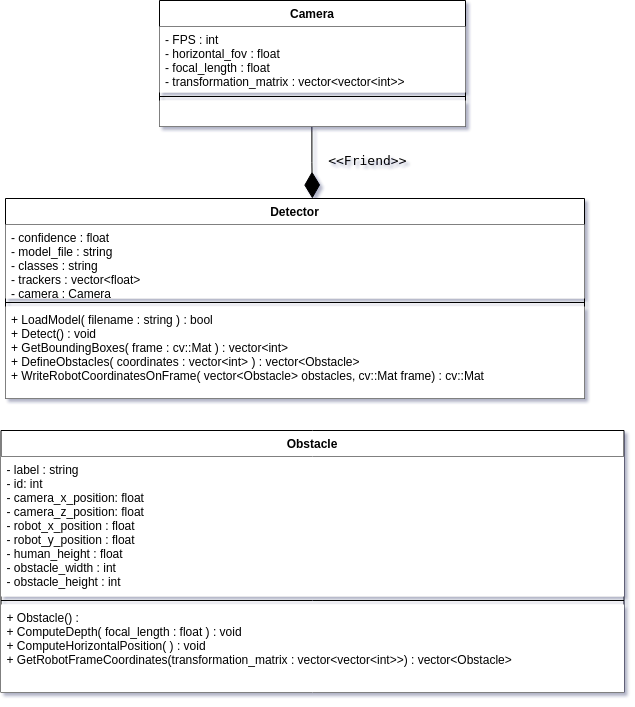

The diagram above was exported from draw.io. Its source (the exported page's mxGraphModel, read from the mxfile embedded in the PNG):
<mxGraphModel dx="737" dy="457" grid="0" gridSize="10" guides="1" tooltips="1" connect="1" arrows="1" fold="1" page="1" pageScale="1" pageWidth="850" pageHeight="1100" math="0" shadow="0">
  <root>
    <mxCell id="0" />
    <mxCell id="1" parent="0" />
    <mxCell id="pNfdYxtGNDYe5JsOjlpJ-38" value="" style="endArrow=diamondThin;endFill=1;endSize=24;html=1;rounded=0;edgeStyle=orthogonalEdgeStyle;entryX=0.53;entryY=0;entryDx=0;entryDy=0;entryPerimeter=0;exitX=0.498;exitY=0.987;exitDx=0;exitDy=0;exitPerimeter=0;" parent="1" source="NV935oTgikTMs2wkTuY5-6" target="pNfdYxtGNDYe5JsOjlpJ-39" edge="1">
      <mxGeometry width="160" relative="1" as="geometry">
        <mxPoint x="467" y="196" as="sourcePoint" />
        <mxPoint x="527.5" y="226" as="targetPoint" />
      </mxGeometry>
    </mxCell>
    <mxCell id="pNfdYxtGNDYe5JsOjlpJ-39" value="Detector" style="swimlane;fontStyle=1;align=center;verticalAlign=top;childLayout=stackLayout;horizontal=1;startSize=26;horizontalStack=0;resizeParent=1;resizeParentMax=0;resizeLast=0;collapsible=1;marginBottom=0;" parent="1" vertex="1">
      <mxGeometry x="202" y="257" width="579" height="200" as="geometry" />
    </mxCell>
    <mxCell id="pNfdYxtGNDYe5JsOjlpJ-40" value="- confidence : float&#10;- model_file : string&#10;- classes : string&#10;- trackers : vector&lt;float&gt;&#10;- camera : Camera" style="text;strokeColor=none;fillColor=#FFFFFF;align=left;verticalAlign=top;spacingLeft=4;spacingRight=4;overflow=hidden;rotatable=0;points=[[0,0.5],[1,0.5]];portConstraint=eastwest;" parent="pNfdYxtGNDYe5JsOjlpJ-39" vertex="1">
      <mxGeometry y="26" width="579" height="74" as="geometry" />
    </mxCell>
    <mxCell id="pNfdYxtGNDYe5JsOjlpJ-41" value="" style="line;strokeWidth=1;fillColor=none;align=left;verticalAlign=middle;spacingTop=-1;spacingLeft=3;spacingRight=3;rotatable=0;labelPosition=right;points=[];portConstraint=eastwest;" parent="pNfdYxtGNDYe5JsOjlpJ-39" vertex="1">
      <mxGeometry y="100" width="579" height="8" as="geometry" />
    </mxCell>
    <mxCell id="pNfdYxtGNDYe5JsOjlpJ-42" value="+ LoadModel( filename : string ) : bool&#10;+ Detect() : void&#10;+ GetBoundingBoxes( frame : cv::Mat ) : vector&lt;int&gt;&#10;+ DefineObstacles( coordinates : vector&lt;int&gt; ) : vector&lt;Obstacle&gt;&#10;+ WriteRobotCoordinatesOnFrame( vector&lt;Obstacle&gt; obstacles, cv::Mat frame) : cv::Mat &#10;" style="text;strokeColor=none;fillColor=#FFFFFF;align=left;verticalAlign=top;spacingLeft=4;spacingRight=4;overflow=hidden;rotatable=0;points=[[0,0.5],[1,0.5]];portConstraint=eastwest;" parent="pNfdYxtGNDYe5JsOjlpJ-39" vertex="1">
      <mxGeometry y="108" width="579" height="92" as="geometry" />
    </mxCell>
    <mxCell id="pNfdYxtGNDYe5JsOjlpJ-52" value="Obstacle" style="swimlane;fontStyle=1;align=center;verticalAlign=top;childLayout=stackLayout;horizontal=1;startSize=26;horizontalStack=0;resizeParent=1;resizeParentMax=0;resizeLast=0;collapsible=1;marginBottom=0;" parent="1" vertex="1">
      <mxGeometry x="197.5" y="489" width="623" height="262" as="geometry" />
    </mxCell>
    <mxCell id="pNfdYxtGNDYe5JsOjlpJ-53" value="- label : string&#10;- id: int&#10;- camera_x_position: float&#10;- camera_z_position: float&#10;- robot_x_position : float&#10;- robot_y_position : float&#10;- human_height : float&#10;- obstacle_width : int&#10;- obstacle_height : int" style="text;strokeColor=none;fillColor=#FFFFFF;align=left;verticalAlign=top;spacingLeft=4;spacingRight=4;overflow=hidden;rotatable=0;points=[[0,0.5],[1,0.5]];portConstraint=eastwest;" parent="pNfdYxtGNDYe5JsOjlpJ-52" vertex="1">
      <mxGeometry y="26" width="623" height="140" as="geometry" />
    </mxCell>
    <mxCell id="pNfdYxtGNDYe5JsOjlpJ-54" value="" style="line;strokeWidth=1;fillColor=none;align=left;verticalAlign=middle;spacingTop=-1;spacingLeft=3;spacingRight=3;rotatable=0;labelPosition=right;points=[];portConstraint=eastwest;" parent="pNfdYxtGNDYe5JsOjlpJ-52" vertex="1">
      <mxGeometry y="166" width="623" height="8" as="geometry" />
    </mxCell>
    <mxCell id="pNfdYxtGNDYe5JsOjlpJ-55" value="+ Obstacle() : &#10;+ ComputeDepth( focal_length : float ) : void&#10;+ ComputeHorizontalPosition( ) : void&#10;+ GetRobotFrameCoordinates(transformation_matrix : vector&lt;vector&lt;int&gt;&gt;) : vector&lt;Obstacle&gt;&#10;&#10;" style="text;strokeColor=none;fillColor=#FFFFFF;align=left;verticalAlign=top;spacingLeft=4;spacingRight=4;overflow=hidden;rotatable=0;points=[[0,0.5],[1,0.5]];portConstraint=eastwest;" parent="pNfdYxtGNDYe5JsOjlpJ-52" vertex="1">
      <mxGeometry y="174" width="623" height="88" as="geometry" />
    </mxCell>
    <mxCell id="NV935oTgikTMs2wkTuY5-2" value="&lt;pre style=&quot;margin-top: 0px ; padding: 12px ; border: 0px ; font-stretch: inherit ; line-height: 1.30769 ; font-size: 13px ; vertical-align: baseline ; box-sizing: inherit ; width: auto ; max-height: 600px ; overflow: auto ; border-radius: 5px ; overflow-wrap: normal ; text-align: left&quot;&gt;&lt;code style=&quot;margin: 0px ; padding: 0px ; border: 0px ; font-style: inherit ; font-variant: inherit ; font-weight: inherit ; font-stretch: inherit ; line-height: inherit ; vertical-align: baseline ; box-sizing: inherit ; background-color: transparent ; border-radius: 0px&quot;&gt;  &amp;lt;&amp;lt;Friend&amp;gt;&amp;gt;&lt;br/&gt;&lt;/code&gt;&lt;/pre&gt;&lt;div&gt;&lt;code style=&quot;margin: 0px ; padding: 0px ; border: 0px ; font-style: inherit ; font-variant: inherit ; font-weight: inherit ; font-stretch: inherit ; line-height: inherit ; vertical-align: baseline ; box-sizing: inherit ; background-color: transparent ; border-radius: 0px&quot;&gt;&lt;br&gt;&lt;/code&gt;&lt;/div&gt;" style="text;html=1;align=center;verticalAlign=middle;resizable=0;points=[];autosize=1;strokeColor=none;fillColor=none;" parent="1" vertex="1">
      <mxGeometry x="496" y="197" width="120" height="72" as="geometry" />
    </mxCell>
    <mxCell id="NV935oTgikTMs2wkTuY5-3" value="Camera" style="swimlane;fontStyle=1;align=center;verticalAlign=top;childLayout=stackLayout;horizontal=1;startSize=26;horizontalStack=0;resizeParent=1;resizeParentMax=0;resizeLast=0;collapsible=1;marginBottom=0;fillColor=#FFFFFF;" parent="1" vertex="1">
      <mxGeometry x="356" y="59" width="306" height="126" as="geometry" />
    </mxCell>
    <mxCell id="NV935oTgikTMs2wkTuY5-4" value="- FPS : int&#10;- horizontal_fov : float&#10;- focal_length : float&#10;- transformation_matrix : vector&lt;vector&lt;int&gt;&gt;&#10;" style="text;align=left;verticalAlign=top;spacingLeft=4;spacingRight=4;overflow=hidden;rotatable=0;points=[[0,0.5],[1,0.5]];portConstraint=eastwest;fillColor=#FFFFFF;" parent="NV935oTgikTMs2wkTuY5-3" vertex="1">
      <mxGeometry y="26" width="306" height="66" as="geometry" />
    </mxCell>
    <mxCell id="NV935oTgikTMs2wkTuY5-5" value="" style="line;strokeWidth=1;fillColor=none;align=left;verticalAlign=middle;spacingTop=-1;spacingLeft=3;spacingRight=3;rotatable=0;labelPosition=right;points=[];portConstraint=eastwest;" parent="NV935oTgikTMs2wkTuY5-3" vertex="1">
      <mxGeometry y="92" width="306" height="8" as="geometry" />
    </mxCell>
    <mxCell id="NV935oTgikTMs2wkTuY5-6" value=" " style="text;strokeColor=none;fillColor=#FFFFFF;align=left;verticalAlign=top;spacingLeft=4;spacingRight=4;overflow=hidden;rotatable=0;points=[[0,0.5],[1,0.5]];portConstraint=eastwest;" parent="NV935oTgikTMs2wkTuY5-3" vertex="1">
      <mxGeometry y="100" width="306" height="26" as="geometry" />
    </mxCell>
  </root>
</mxGraphModel>